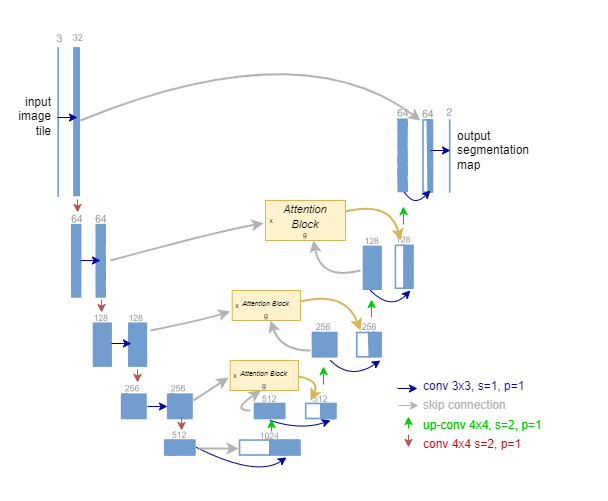

The diagram above was exported from draw.io. Its source (the exported page's mxGraphModel, read from the mxfile embedded in the PNG):
<mxGraphModel dx="880" dy="484" grid="1" gridSize="10" guides="1" tooltips="1" connect="1" arrows="1" fold="1" page="1" pageScale="1" pageWidth="827" pageHeight="1169" math="0" shadow="0">
  <root>
    <mxCell id="0" />
    <mxCell id="1" parent="0" />
    <mxCell id="mMK4sOxaPiU_C_oOGInU-1" value="" style="shape=image;verticalLabelPosition=bottom;labelBackgroundColor=default;verticalAlign=top;aspect=fixed;imageAspect=0;image=data:image/png,(base64 omitted: 14556 chars);movable=0;resizable=0;rotatable=0;deletable=0;editable=0;locked=1;connectable=0;" parent="1" vertex="1">
      <mxGeometry x="60" width="608" height="501" as="geometry" />
    </mxCell>
    <mxCell id="mMK4sOxaPiU_C_oOGInU-6" value="" style="endArrow=classic;html=1;rounded=0;fillColor=#dae8fc;strokeColor=#000099;" parent="1" edge="1">
      <mxGeometry width="50" height="50" relative="1" as="geometry">
        <mxPoint x="117" y="117" as="sourcePoint" />
        <mxPoint x="137" y="117" as="targetPoint" />
      </mxGeometry>
    </mxCell>
    <mxCell id="mMK4sOxaPiU_C_oOGInU-7" value="" style="endArrow=classic;html=1;rounded=0;fillColor=#f8cecc;strokeColor=#b85450;endSize=6;startSize=19;" parent="1" edge="1">
      <mxGeometry width="50" height="50" relative="1" as="geometry">
        <mxPoint x="137" y="199" as="sourcePoint" />
        <mxPoint x="137" y="212" as="targetPoint" />
      </mxGeometry>
    </mxCell>
    <mxCell id="mMK4sOxaPiU_C_oOGInU-8" value="" style="endArrow=classic;html=1;rounded=0;fillColor=#dae8fc;strokeColor=#000099;" parent="1" edge="1">
      <mxGeometry width="50" height="50" relative="1" as="geometry">
        <mxPoint x="140" y="260" as="sourcePoint" />
        <mxPoint x="160" y="260" as="targetPoint" />
      </mxGeometry>
    </mxCell>
    <mxCell id="mMK4sOxaPiU_C_oOGInU-9" value="" style="endArrow=classic;html=1;rounded=0;fillColor=#f8cecc;strokeColor=#b85450;endSize=6;startSize=19;" parent="1" edge="1">
      <mxGeometry width="50" height="50" relative="1" as="geometry">
        <mxPoint x="161" y="299" as="sourcePoint" />
        <mxPoint x="161" y="312" as="targetPoint" />
      </mxGeometry>
    </mxCell>
    <mxCell id="mMK4sOxaPiU_C_oOGInU-10" value="" style="endArrow=classic;html=1;rounded=0;fillColor=#dae8fc;strokeColor=#000099;" parent="1" edge="1">
      <mxGeometry width="50" height="50" relative="1" as="geometry">
        <mxPoint x="171" y="343" as="sourcePoint" />
        <mxPoint x="191" y="343" as="targetPoint" />
      </mxGeometry>
    </mxCell>
    <mxCell id="mMK4sOxaPiU_C_oOGInU-11" value="" style="endArrow=classic;html=1;rounded=0;fillColor=#f8cecc;strokeColor=#b85450;endSize=6;startSize=19;" parent="1" edge="1">
      <mxGeometry width="50" height="50" relative="1" as="geometry">
        <mxPoint x="197" y="369" as="sourcePoint" />
        <mxPoint x="197" y="382" as="targetPoint" />
      </mxGeometry>
    </mxCell>
    <mxCell id="mMK4sOxaPiU_C_oOGInU-12" value="" style="endArrow=classic;html=1;rounded=0;fillColor=#dae8fc;strokeColor=#000099;" parent="1" edge="1">
      <mxGeometry width="50" height="50" relative="1" as="geometry">
        <mxPoint x="207" y="406" as="sourcePoint" />
        <mxPoint x="227" y="406" as="targetPoint" />
      </mxGeometry>
    </mxCell>
    <mxCell id="mMK4sOxaPiU_C_oOGInU-13" value="" style="endArrow=classic;html=1;rounded=0;fillColor=#f8cecc;strokeColor=#b85450;endSize=6;startSize=19;" parent="1" edge="1">
      <mxGeometry width="50" height="50" relative="1" as="geometry">
        <mxPoint x="241" y="417" as="sourcePoint" />
        <mxPoint x="241" y="430" as="targetPoint" />
      </mxGeometry>
    </mxCell>
    <mxCell id="mMK4sOxaPiU_C_oOGInU-14" value="" style="curved=1;endArrow=classic;html=1;rounded=0;strokeColor=#000099;" parent="1" edge="1">
      <mxGeometry width="50" height="50" relative="1" as="geometry">
        <mxPoint x="256" y="447" as="sourcePoint" />
        <mxPoint x="346" y="457" as="targetPoint" />
        <Array as="points">
          <mxPoint x="316" y="477" />
        </Array>
      </mxGeometry>
    </mxCell>
    <mxCell id="mMK4sOxaPiU_C_oOGInU-15" value="" style="curved=1;endArrow=classic;html=1;rounded=0;strokeColor=#000099;" parent="1" edge="1">
      <mxGeometry width="50" height="50" relative="1" as="geometry">
        <mxPoint x="330" y="420" as="sourcePoint" />
        <mxPoint x="390" y="420" as="targetPoint" />
        <Array as="points">
          <mxPoint x="360" y="430" />
        </Array>
      </mxGeometry>
    </mxCell>
    <mxCell id="mMK4sOxaPiU_C_oOGInU-16" value="" style="curved=1;endArrow=classic;html=1;rounded=0;strokeColor=#000099;" parent="1" edge="1">
      <mxGeometry width="50" height="50" relative="1" as="geometry">
        <mxPoint x="390" y="360" as="sourcePoint" />
        <mxPoint x="440" y="360" as="targetPoint" />
        <Array as="points">
          <mxPoint x="410" y="380" />
        </Array>
      </mxGeometry>
    </mxCell>
    <mxCell id="mMK4sOxaPiU_C_oOGInU-17" value="" style="curved=1;endArrow=classic;html=1;rounded=0;strokeColor=#000099;" parent="1" edge="1">
      <mxGeometry width="50" height="50" relative="1" as="geometry">
        <mxPoint x="430" y="290" as="sourcePoint" />
        <mxPoint x="470" y="290" as="targetPoint" />
        <Array as="points">
          <mxPoint x="450" y="310" />
        </Array>
      </mxGeometry>
    </mxCell>
    <mxCell id="mMK4sOxaPiU_C_oOGInU-18" value="" style="curved=1;endArrow=classic;html=1;rounded=0;strokeColor=#000099;" parent="1" edge="1">
      <mxGeometry width="50" height="50" relative="1" as="geometry">
        <mxPoint x="464" y="192" as="sourcePoint" />
        <mxPoint x="490" y="190" as="targetPoint" />
        <Array as="points">
          <mxPoint x="470" y="200" />
          <mxPoint x="480" y="200" />
        </Array>
      </mxGeometry>
    </mxCell>
    <mxCell id="mMK4sOxaPiU_C_oOGInU-19" value="" style="endArrow=classic;html=1;rounded=0;fillColor=#dae8fc;strokeColor=#000099;" parent="1" edge="1">
      <mxGeometry width="50" height="50" relative="1" as="geometry">
        <mxPoint x="490" y="150" as="sourcePoint" />
        <mxPoint x="510" y="150" as="targetPoint" />
      </mxGeometry>
    </mxCell>
    <mxCell id="mMK4sOxaPiU_C_oOGInU-20" value="" style="curved=1;endArrow=classic;html=1;rounded=0;strokeColor=#B3B3B3;fillColor=#f5f5f5;strokeWidth=2;" parent="1" edge="1">
      <mxGeometry width="50" height="50" relative="1" as="geometry">
        <mxPoint x="258" y="448" as="sourcePoint" />
        <mxPoint x="298" y="448" as="targetPoint" />
        <Array as="points" />
      </mxGeometry>
    </mxCell>
    <mxCell id="mMK4sOxaPiU_C_oOGInU-21" value="" style="curved=1;endArrow=classic;html=1;rounded=0;strokeColor=#B3B3B3;fillColor=#f5f5f5;strokeWidth=2;entryX=0;entryY=0.75;entryDx=0;entryDy=0;" parent="1" edge="1" target="1fmpSTguFgdcHbwKCbHt-35">
      <mxGeometry width="50" height="50" relative="1" as="geometry">
        <mxPoint x="253" y="400" as="sourcePoint" />
        <mxPoint x="373" y="400" as="targetPoint" />
        <Array as="points" />
      </mxGeometry>
    </mxCell>
    <mxCell id="mMK4sOxaPiU_C_oOGInU-22" value="" style="curved=1;endArrow=classic;html=1;rounded=0;strokeColor=#B3B3B3;fillColor=#f5f5f5;strokeWidth=2;entryX=-0.03;entryY=0.7;entryDx=0;entryDy=0;entryPerimeter=0;" parent="1" edge="1" target="1fmpSTguFgdcHbwKCbHt-18">
      <mxGeometry width="50" height="50" relative="1" as="geometry">
        <mxPoint x="210" y="330" as="sourcePoint" />
        <mxPoint x="420" y="330" as="targetPoint" />
        <Array as="points">
          <mxPoint x="260" y="320" />
        </Array>
      </mxGeometry>
    </mxCell>
    <mxCell id="mMK4sOxaPiU_C_oOGInU-23" value="" style="curved=1;endArrow=classic;html=1;rounded=0;strokeColor=#B3B3B3;fillColor=#f5f5f5;strokeWidth=2;entryX=0;entryY=0.75;entryDx=0;entryDy=0;" parent="1" edge="1" target="1fmpSTguFgdcHbwKCbHt-10">
      <mxGeometry width="50" height="50" relative="1" as="geometry">
        <mxPoint x="170" y="260" as="sourcePoint" />
        <mxPoint x="460" y="250" as="targetPoint" />
        <Array as="points">
          <mxPoint x="280" y="230" />
        </Array>
      </mxGeometry>
    </mxCell>
    <mxCell id="mMK4sOxaPiU_C_oOGInU-24" value="" style="curved=1;endArrow=classic;html=1;rounded=0;strokeColor=#B3B3B3;fillColor=#f5f5f5;strokeWidth=2;" parent="1" edge="1">
      <mxGeometry width="50" height="50" relative="1" as="geometry">
        <mxPoint x="140" y="120" as="sourcePoint" />
        <mxPoint x="480" y="120" as="targetPoint" />
        <Array as="points">
          <mxPoint x="360" y="30" />
        </Array>
      </mxGeometry>
    </mxCell>
    <mxCell id="mMK4sOxaPiU_C_oOGInU-25" value="" style="endArrow=classic;html=1;rounded=0;fillColor=#d5e8d4;strokeColor=#00CC00;endSize=6;startSize=19;" parent="1" edge="1">
      <mxGeometry width="50" height="50" relative="1" as="geometry">
        <mxPoint x="463" y="224" as="sourcePoint" />
        <mxPoint x="463" y="206" as="targetPoint" />
      </mxGeometry>
    </mxCell>
    <mxCell id="mMK4sOxaPiU_C_oOGInU-26" value="" style="endArrow=classic;html=1;rounded=0;fillColor=#d5e8d4;strokeColor=#00CC00;endSize=6;startSize=19;" parent="1" edge="1">
      <mxGeometry width="50" height="50" relative="1" as="geometry">
        <mxPoint x="431" y="317" as="sourcePoint" />
        <mxPoint x="431" y="299" as="targetPoint" />
      </mxGeometry>
    </mxCell>
    <mxCell id="mMK4sOxaPiU_C_oOGInU-27" value="" style="endArrow=classic;html=1;rounded=0;fillColor=#d5e8d4;strokeColor=#00CC00;endSize=6;startSize=19;" parent="1" edge="1">
      <mxGeometry width="50" height="50" relative="1" as="geometry">
        <mxPoint x="383" y="384" as="sourcePoint" />
        <mxPoint x="383" y="366" as="targetPoint" />
      </mxGeometry>
    </mxCell>
    <mxCell id="mMK4sOxaPiU_C_oOGInU-28" value="" style="endArrow=classic;html=1;rounded=0;fillColor=#d5e8d4;strokeColor=#00CC00;endSize=6;startSize=19;" parent="1" edge="1">
      <mxGeometry width="50" height="50" relative="1" as="geometry">
        <mxPoint x="331" y="431" as="sourcePoint" />
        <mxPoint x="331" y="419" as="targetPoint" />
      </mxGeometry>
    </mxCell>
    <mxCell id="mMK4sOxaPiU_C_oOGInU-29" value="" style="endArrow=classic;html=1;rounded=0;fillColor=#dae8fc;strokeColor=#000099;" parent="1" edge="1">
      <mxGeometry width="50" height="50" relative="1" as="geometry">
        <mxPoint x="457" y="388" as="sourcePoint" />
        <mxPoint x="477" y="388" as="targetPoint" />
      </mxGeometry>
    </mxCell>
    <mxCell id="mMK4sOxaPiU_C_oOGInU-30" value="" style="endArrow=classic;html=1;rounded=0;fillColor=#f5f5f5;strokeColor=#B3B3B3;" parent="1" edge="1">
      <mxGeometry width="50" height="50" relative="1" as="geometry">
        <mxPoint x="458" y="405" as="sourcePoint" />
        <mxPoint x="478" y="405" as="targetPoint" />
      </mxGeometry>
    </mxCell>
    <mxCell id="mMK4sOxaPiU_C_oOGInU-33" value="" style="endArrow=classic;html=1;rounded=0;fillColor=#f8cecc;strokeColor=#b85450;endSize=6;startSize=19;" parent="1" edge="1">
      <mxGeometry width="50" height="50" relative="1" as="geometry">
        <mxPoint x="468" y="434" as="sourcePoint" />
        <mxPoint x="468" y="447" as="targetPoint" />
      </mxGeometry>
    </mxCell>
    <mxCell id="mMK4sOxaPiU_C_oOGInU-34" value="" style="endArrow=classic;html=1;rounded=0;fillColor=#d5e8d4;strokeColor=#00CC00;endSize=6;startSize=19;" parent="1" edge="1">
      <mxGeometry width="50" height="50" relative="1" as="geometry">
        <mxPoint x="468" y="428" as="sourcePoint" />
        <mxPoint x="468" y="416" as="targetPoint" />
      </mxGeometry>
    </mxCell>
    <mxCell id="mMK4sOxaPiU_C_oOGInU-36" value="&lt;p style=&quot;line-height: 160%;&quot;&gt;&lt;font face=&quot;arial&quot;&gt;&lt;font color=&quot;#000099&quot;&gt;conv 3x3, s=1, p=1&lt;br&gt;&lt;/font&gt;&lt;font color=&quot;#b3b3b3&quot;&gt;skip connection&lt;br&gt;&lt;/font&gt;&lt;font color=&quot;#00cc00&quot;&gt;up-conv 4x4, s=2, p=1&lt;br&gt;&lt;/font&gt;&lt;font color=&quot;#cc0000&quot;&gt;conv 4x4 s=2, p=1&lt;/font&gt;&lt;/font&gt;&lt;/p&gt;" style="text;strokeColor=none;align=left;fillColor=none;html=1;verticalAlign=middle;whiteSpace=wrap;rounded=0;" parent="1" vertex="1">
      <mxGeometry x="481" y="365" width="130" height="100" as="geometry" />
    </mxCell>
    <mxCell id="mMK4sOxaPiU_C_oOGInU-37" value="output segmentation map" style="text;strokeColor=none;align=left;fillColor=none;html=1;verticalAlign=middle;whiteSpace=wrap;rounded=0;" parent="1" vertex="1">
      <mxGeometry x="515" y="135" width="60" height="30" as="geometry" />
    </mxCell>
    <mxCell id="mMK4sOxaPiU_C_oOGInU-38" value="&lt;font face=&quot;arial&quot;&gt;input image tile&lt;/font&gt;" style="text;strokeColor=none;align=right;fillColor=none;html=1;verticalAlign=middle;whiteSpace=wrap;rounded=0;" parent="1" vertex="1">
      <mxGeometry x="70" y="101" width="43" height="30" as="geometry" />
    </mxCell>
    <mxCell id="1fmpSTguFgdcHbwKCbHt-2" value="" style="curved=1;endArrow=classic;html=1;rounded=0;strokeColor=#B3B3B3;fillColor=#f5f5f5;strokeWidth=2;entryX=1;entryY=1;entryDx=0;entryDy=0;" edge="1" parent="1" target="1fmpSTguFgdcHbwKCbHt-11">
      <mxGeometry width="50" height="50" relative="1" as="geometry">
        <mxPoint x="420" y="270" as="sourcePoint" />
        <mxPoint x="369" y="220" as="targetPoint" />
        <Array as="points">
          <mxPoint x="380" y="280" />
        </Array>
      </mxGeometry>
    </mxCell>
    <mxCell id="1fmpSTguFgdcHbwKCbHt-8" value="" style="group" vertex="1" connectable="0" parent="1">
      <mxGeometry x="323" y="200" width="82" height="40" as="geometry" />
    </mxCell>
    <mxCell id="1fmpSTguFgdcHbwKCbHt-9" value="" style="rounded=0;whiteSpace=wrap;html=1;fillColor=#fff2cc;strokeColor=#d6b656;" vertex="1" parent="1fmpSTguFgdcHbwKCbHt-8">
      <mxGeometry x="2" width="80" height="40" as="geometry" />
    </mxCell>
    <mxCell id="1fmpSTguFgdcHbwKCbHt-10" value="&lt;font style=&quot;font-size: 7px;&quot;&gt;x&lt;/font&gt;" style="text;strokeColor=none;align=center;fillColor=none;html=1;verticalAlign=middle;whiteSpace=wrap;rounded=0;" vertex="1" parent="1fmpSTguFgdcHbwKCbHt-8">
      <mxGeometry y="11.5" width="16" height="15" as="geometry" />
    </mxCell>
    <mxCell id="1fmpSTguFgdcHbwKCbHt-11" value="&lt;font style=&quot;font-size: 7px;&quot;&gt;g&lt;/font&gt;" style="text;strokeColor=none;align=center;fillColor=none;html=1;verticalAlign=middle;whiteSpace=wrap;rounded=0;" vertex="1" parent="1fmpSTguFgdcHbwKCbHt-8">
      <mxGeometry x="34" y="25" width="16" height="15" as="geometry" />
    </mxCell>
    <mxCell id="1fmpSTguFgdcHbwKCbHt-12" value="&lt;i&gt;&lt;font style=&quot;font-size: 11px;&quot;&gt;Attention Block&lt;/font&gt;&lt;/i&gt;" style="text;strokeColor=none;align=center;fillColor=none;html=1;verticalAlign=middle;whiteSpace=wrap;rounded=0;" vertex="1" parent="1fmpSTguFgdcHbwKCbHt-8">
      <mxGeometry x="12" y="1" width="60" height="30" as="geometry" />
    </mxCell>
    <mxCell id="1fmpSTguFgdcHbwKCbHt-14" value="" style="curved=1;endArrow=classic;html=1;rounded=0;strokeColor=#d6b656;fillColor=#fff2cc;strokeWidth=2;exitX=1.033;exitY=0.442;exitDx=0;exitDy=0;exitPerimeter=0;" edge="1" parent="1">
      <mxGeometry width="50" height="50" relative="1" as="geometry">
        <mxPoint x="405" y="211" as="sourcePoint" />
        <mxPoint x="460" y="240" as="targetPoint" />
        <Array as="points">
          <mxPoint x="450" y="200" />
        </Array>
      </mxGeometry>
    </mxCell>
    <mxCell id="1fmpSTguFgdcHbwKCbHt-17" value="" style="group" vertex="1" connectable="0" parent="1">
      <mxGeometry x="290" y="290" width="70" height="30" as="geometry" />
    </mxCell>
    <mxCell id="1fmpSTguFgdcHbwKCbHt-18" value="" style="rounded=0;whiteSpace=wrap;html=1;fillColor=#fff2cc;strokeColor=#d6b656;" vertex="1" parent="1fmpSTguFgdcHbwKCbHt-17">
      <mxGeometry x="1.7073170731707317" width="68.29268292682927" height="30" as="geometry" />
    </mxCell>
    <mxCell id="1fmpSTguFgdcHbwKCbHt-19" value="&lt;font style=&quot;font-size: 7px;&quot;&gt;x&lt;/font&gt;" style="text;strokeColor=none;align=center;fillColor=none;html=1;verticalAlign=middle;whiteSpace=wrap;rounded=0;" vertex="1" parent="1fmpSTguFgdcHbwKCbHt-17">
      <mxGeometry y="8.625" width="13.658536585365853" height="11.25" as="geometry" />
    </mxCell>
    <mxCell id="1fmpSTguFgdcHbwKCbHt-20" value="&lt;font style=&quot;font-size: 7px;&quot;&gt;g&lt;/font&gt;" style="text;strokeColor=none;align=center;fillColor=none;html=1;verticalAlign=middle;whiteSpace=wrap;rounded=0;" vertex="1" parent="1fmpSTguFgdcHbwKCbHt-17">
      <mxGeometry x="29.024390243902438" y="18.75" width="13.658536585365853" height="11.25" as="geometry" />
    </mxCell>
    <mxCell id="1fmpSTguFgdcHbwKCbHt-21" value="&lt;i&gt;&lt;font style=&quot;font-size: 7px;&quot;&gt;Attention Block&lt;/font&gt;&lt;/i&gt;" style="text;strokeColor=none;align=center;fillColor=none;html=1;verticalAlign=middle;whiteSpace=wrap;rounded=0;" vertex="1" parent="1fmpSTguFgdcHbwKCbHt-17">
      <mxGeometry x="10.24390243902439" y="0.75" width="51.21951219512195" height="22.5" as="geometry" />
    </mxCell>
    <mxCell id="1fmpSTguFgdcHbwKCbHt-23" value="" style="curved=1;endArrow=classic;html=1;rounded=0;strokeColor=#B3B3B3;fillColor=#f5f5f5;strokeWidth=2;entryX=1;entryY=1;entryDx=0;entryDy=0;" edge="1" parent="1">
      <mxGeometry width="50" height="50" relative="1" as="geometry">
        <mxPoint x="370" y="350" as="sourcePoint" />
        <mxPoint x="330" y="320" as="targetPoint" />
        <Array as="points">
          <mxPoint x="340" y="350" />
        </Array>
      </mxGeometry>
    </mxCell>
    <mxCell id="1fmpSTguFgdcHbwKCbHt-24" value="" style="curved=1;endArrow=classic;html=1;rounded=0;strokeColor=#d6b656;fillColor=#fff2cc;strokeWidth=2;exitX=1.033;exitY=0.442;exitDx=0;exitDy=0;exitPerimeter=0;" edge="1" parent="1">
      <mxGeometry width="50" height="50" relative="1" as="geometry">
        <mxPoint x="360" y="301" as="sourcePoint" />
        <mxPoint x="420" y="330" as="targetPoint" />
        <Array as="points">
          <mxPoint x="405" y="290" />
        </Array>
      </mxGeometry>
    </mxCell>
    <mxCell id="1fmpSTguFgdcHbwKCbHt-33" value="" style="group" vertex="1" connectable="0" parent="1">
      <mxGeometry x="288" y="360" width="70" height="30" as="geometry" />
    </mxCell>
    <mxCell id="1fmpSTguFgdcHbwKCbHt-34" value="" style="rounded=0;whiteSpace=wrap;html=1;fillColor=#fff2cc;strokeColor=#d6b656;" vertex="1" parent="1fmpSTguFgdcHbwKCbHt-33">
      <mxGeometry x="1.7073170731707317" width="68.29268292682927" height="30" as="geometry" />
    </mxCell>
    <mxCell id="1fmpSTguFgdcHbwKCbHt-35" value="&lt;font style=&quot;font-size: 7px;&quot;&gt;x&lt;/font&gt;" style="text;strokeColor=none;align=center;fillColor=none;html=1;verticalAlign=middle;whiteSpace=wrap;rounded=0;" vertex="1" parent="1fmpSTguFgdcHbwKCbHt-33">
      <mxGeometry y="8.625" width="13.658536585365853" height="11.25" as="geometry" />
    </mxCell>
    <mxCell id="1fmpSTguFgdcHbwKCbHt-36" value="&lt;font style=&quot;font-size: 7px;&quot;&gt;g&lt;/font&gt;" style="text;strokeColor=none;align=center;fillColor=none;html=1;verticalAlign=middle;whiteSpace=wrap;rounded=0;" vertex="1" parent="1fmpSTguFgdcHbwKCbHt-33">
      <mxGeometry x="29.024390243902438" y="18.75" width="13.658536585365853" height="11.25" as="geometry" />
    </mxCell>
    <mxCell id="1fmpSTguFgdcHbwKCbHt-37" value="&lt;i&gt;&lt;font style=&quot;font-size: 7px;&quot;&gt;Attention Block&lt;/font&gt;&lt;/i&gt;" style="text;strokeColor=none;align=center;fillColor=none;html=1;verticalAlign=middle;whiteSpace=wrap;rounded=0;" vertex="1" parent="1fmpSTguFgdcHbwKCbHt-33">
      <mxGeometry x="10.24390243902439" y="0.75" width="51.21951219512195" height="22.5" as="geometry" />
    </mxCell>
    <mxCell id="1fmpSTguFgdcHbwKCbHt-38" value="" style="curved=1;endArrow=classic;html=1;rounded=0;strokeColor=#d6b656;fillColor=#fff2cc;strokeWidth=2;exitX=1.033;exitY=0.442;exitDx=0;exitDy=0;exitPerimeter=0;" edge="1" parent="1">
      <mxGeometry width="50" height="50" relative="1" as="geometry">
        <mxPoint x="358" y="376" as="sourcePoint" />
        <mxPoint x="370" y="400" as="targetPoint" />
        <Array as="points">
          <mxPoint x="380" y="380" />
        </Array>
      </mxGeometry>
    </mxCell>
    <mxCell id="1fmpSTguFgdcHbwKCbHt-39" value="" style="curved=1;endArrow=classic;html=1;rounded=0;strokeColor=#B3B3B3;fillColor=#f5f5f5;strokeWidth=2;entryX=0.25;entryY=1;entryDx=0;entryDy=0;" edge="1" parent="1" target="1fmpSTguFgdcHbwKCbHt-36">
      <mxGeometry width="50" height="50" relative="1" as="geometry">
        <mxPoint x="310" y="410" as="sourcePoint" />
        <mxPoint x="280" y="380" as="targetPoint" />
        <Array as="points">
          <mxPoint x="290" y="410" />
        </Array>
      </mxGeometry>
    </mxCell>
  </root>
</mxGraphModel>